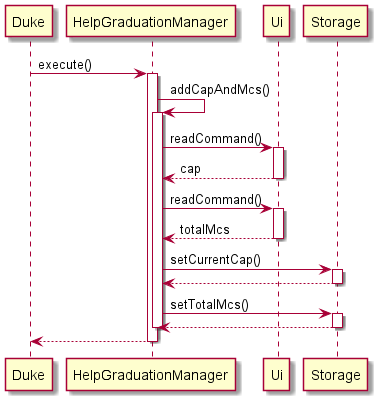

The diagram above was rendered by PlantUML. Its source (embedded in the PNG):
@startuml
'https://plantuml.com/sequence-diagram

participant Duke
Duke -> HelpGraduationManager : execute()
activate HelpGraduationManager
HelpGraduationManager -> HelpGraduationManager : addCapAndMcs()
activate HelpGraduationManager
HelpGraduationManager -> Ui : readCommand()
activate Ui
Ui --> HelpGraduationManager : cap
deactivate Ui
HelpGraduationManager -> Ui: readCommand()
activate Ui
Ui --> HelpGraduationManager : totalMcs
deactivate Ui
HelpGraduationManager -> Storage : setCurrentCap()
activate Storage
Storage --> HelpGraduationManager
deactivate Storage
HelpGraduationManager -> Storage : setTotalMcs()
activate Storage
Storage --> HelpGraduationManager
deactivate Storage
deactivate HelpGraduationManager
return
@enduml